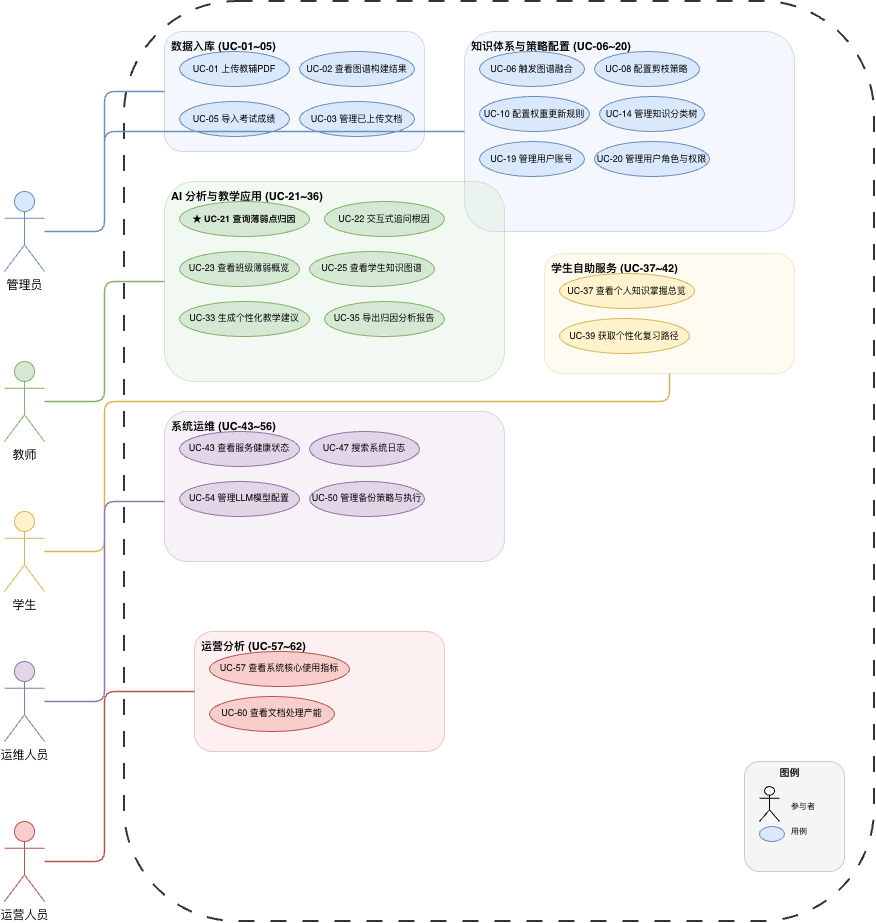

The diagram above was exported from draw.io. Its source (the exported page's mxGraphModel, read from the mxfile embedded in the PNG):
<mxGraphModel dx="1438" dy="939" grid="1" gridSize="10" guides="1" tooltips="1" connect="1" arrows="1" fold="1" page="1" pageScale="1" pageWidth="1400" pageHeight="1000" background="#FFFFFF" math="0" shadow="0">
  <root>
    <mxCell id="0" />
    <mxCell id="1" parent="0" />
    <mxCell id="a1" parent="1" style="shape=umlActor;verticalLabelPosition=bottom;verticalAlign=top;html=1;outlineConnect=0;fillColor=#DAE8FC;strokeColor=#6C8EBF;" value="管理员" vertex="1">
      <mxGeometry height="80" width="40" x="60" y="250" as="geometry" />
    </mxCell>
    <mxCell id="a2" parent="1" style="shape=umlActor;verticalLabelPosition=bottom;verticalAlign=top;html=1;outlineConnect=0;fillColor=#D5E8D4;strokeColor=#82B366;" value="教师" vertex="1">
      <mxGeometry height="80" width="40" x="60" y="420" as="geometry" />
    </mxCell>
    <mxCell id="a3" parent="1" style="shape=umlActor;verticalLabelPosition=bottom;verticalAlign=top;html=1;outlineConnect=0;fillColor=#FFF2CC;strokeColor=#D6B656;" value="学生" vertex="1">
      <mxGeometry height="80" width="40" x="60" y="570" as="geometry" />
    </mxCell>
    <mxCell id="a4" parent="1" style="shape=umlActor;verticalLabelPosition=bottom;verticalAlign=top;html=1;outlineConnect=0;fillColor=#E1D5E7;strokeColor=#9673A6;" value="运维人员" vertex="1">
      <mxGeometry height="80" width="40" x="60" y="720" as="geometry" />
    </mxCell>
    <mxCell id="a5" parent="1" style="shape=umlActor;verticalLabelPosition=bottom;verticalAlign=top;html=1;outlineConnect=0;fillColor=#F8CECC;strokeColor=#B85450;" value="运营人员" vertex="1">
      <mxGeometry height="80" width="40" x="60" y="880" as="geometry" />
    </mxCell>
    <mxCell id="sys_boundary" parent="1" style="rounded=1;whiteSpace=wrap;html=1;dashed=1;dashPattern=8 8;fillColor=none;strokeColor=#333333;strokeWidth=2;fontSize=14;fontStyle=1;verticalAlign=top;align=left;spacingLeft=10;spacingTop=5;" value="" vertex="1">
      <mxGeometry height="920" width="750" x="180" y="60" as="geometry" />
    </mxCell>
    <mxCell id="g1" parent="1" style="rounded=1;whiteSpace=wrap;html=1;fillColor=#DAE8FC;strokeColor=#6C8EBF;strokeWidth=1;fontSize=11;fontStyle=1;verticalAlign=top;align=left;spacingLeft=5;spacingTop=2;opacity=30;" value="数据入库 (UC-01~05)" vertex="1">
      <mxGeometry height="120" width="260" x="220" y="90" as="geometry" />
    </mxCell>
    <mxCell id="uc01" parent="1" style="ellipse;whiteSpace=wrap;html=1;fillColor=#DAE8FC;strokeColor=#6C8EBF;fontSize=9;" value="UC-01 上传教辅PDF" vertex="1">
      <mxGeometry height="35" width="110" x="235" y="110" as="geometry" />
    </mxCell>
    <mxCell id="uc02" parent="1" style="ellipse;whiteSpace=wrap;html=1;fillColor=#DAE8FC;strokeColor=#6C8EBF;fontSize=9;" value="UC-02 查看图谱构建结果" vertex="1">
      <mxGeometry height="35" width="115" x="355" y="110" as="geometry" />
    </mxCell>
    <mxCell id="uc05" parent="1" style="ellipse;whiteSpace=wrap;html=1;fillColor=#DAE8FC;strokeColor=#6C8EBF;fontSize=9;" value="UC-05 导入考试成绩" vertex="1">
      <mxGeometry height="35" width="110" x="235" y="160" as="geometry" />
    </mxCell>
    <mxCell id="uc03" parent="1" style="ellipse;whiteSpace=wrap;html=1;fillColor=#DAE8FC;strokeColor=#6C8EBF;fontSize=9;" value="UC-03 管理已上传文档" vertex="1">
      <mxGeometry height="35" width="115" x="355" y="160" as="geometry" />
    </mxCell>
    <mxCell id="g2" parent="1" style="rounded=1;whiteSpace=wrap;html=1;fillColor=#DAE8FC;strokeColor=#6C8EBF;strokeWidth=1;fontSize=11;fontStyle=1;verticalAlign=top;align=left;spacingLeft=5;spacingTop=2;opacity=30;" value="知识体系与策略配置 (UC-06~20)" vertex="1">
      <mxGeometry height="200" width="330" x="520" y="90" as="geometry" />
    </mxCell>
    <mxCell id="uc06" parent="1" style="ellipse;whiteSpace=wrap;html=1;fillColor=#DAE8FC;strokeColor=#6C8EBF;fontSize=9;" value="UC-06 触发图谱融合" vertex="1">
      <mxGeometry height="35" width="105" x="535" y="110" as="geometry" />
    </mxCell>
    <mxCell id="uc08" parent="1" style="ellipse;whiteSpace=wrap;html=1;fillColor=#DAE8FC;strokeColor=#6C8EBF;fontSize=9;" value="UC-08 配置剪枝策略" vertex="1">
      <mxGeometry height="35" width="105" x="650" y="110" as="geometry" />
    </mxCell>
    <mxCell id="uc10" parent="1" style="ellipse;whiteSpace=wrap;html=1;fillColor=#DAE8FC;strokeColor=#6C8EBF;fontSize=9;" value="UC-10 配置权重更新规则" vertex="1">
      <mxGeometry height="35" width="110" x="535" y="155" as="geometry" />
    </mxCell>
    <mxCell id="uc14" parent="1" style="ellipse;whiteSpace=wrap;html=1;fillColor=#DAE8FC;strokeColor=#6C8EBF;fontSize=9;" value="UC-14 管理知识分类树" vertex="1">
      <mxGeometry height="35" width="105" x="655" y="155" as="geometry" />
    </mxCell>
    <mxCell id="uc19" parent="1" style="ellipse;whiteSpace=wrap;html=1;fillColor=#DAE8FC;strokeColor=#6C8EBF;fontSize=9;" value="UC-19 管理用户账号" vertex="1">
      <mxGeometry height="35" width="105" x="535" y="200" as="geometry" />
    </mxCell>
    <mxCell id="uc20" parent="1" style="ellipse;whiteSpace=wrap;html=1;fillColor=#DAE8FC;strokeColor=#6C8EBF;fontSize=9;" value="UC-20 管理用户角色与权限" vertex="1">
      <mxGeometry height="35" width="115" x="650" y="200" as="geometry" />
    </mxCell>
    <mxCell id="g3" parent="1" style="rounded=1;whiteSpace=wrap;html=1;fillColor=#D5E8D4;strokeColor=#82B366;strokeWidth=1;fontSize=11;fontStyle=1;verticalAlign=top;align=left;spacingLeft=5;spacingTop=2;opacity=30;" value="AI 分析与教学应用 (UC-21~36)" vertex="1">
      <mxGeometry height="200" width="340" x="220" y="240" as="geometry" />
    </mxCell>
    <mxCell id="uc21" parent="1" style="ellipse;whiteSpace=wrap;html=1;fillColor=#D5E8D4;strokeColor=#82B366;fontSize=9;fontStyle=1;" value="★ UC-21 查询薄弱点归因" vertex="1">
      <mxGeometry height="35" width="130" x="235" y="260" as="geometry" />
    </mxCell>
    <mxCell id="uc22" parent="1" style="ellipse;whiteSpace=wrap;html=1;fillColor=#D5E8D4;strokeColor=#82B366;fontSize=9;" value="UC-22 交互式追问根因" vertex="1">
      <mxGeometry height="35" width="120" x="380" y="260" as="geometry" />
    </mxCell>
    <mxCell id="uc23" parent="1" style="ellipse;whiteSpace=wrap;html=1;fillColor=#D5E8D4;strokeColor=#82B366;fontSize=9;" value="UC-23 查看班级薄弱概览" vertex="1">
      <mxGeometry height="35" width="120" x="235" y="310" as="geometry" />
    </mxCell>
    <mxCell id="uc25" parent="1" style="ellipse;whiteSpace=wrap;html=1;fillColor=#D5E8D4;strokeColor=#82B366;fontSize=9;" value="UC-25 查看学生知识图谱" vertex="1">
      <mxGeometry height="35" width="125" x="365" y="310" as="geometry" />
    </mxCell>
    <mxCell id="uc33" parent="1" style="ellipse;whiteSpace=wrap;html=1;fillColor=#D5E8D4;strokeColor=#82B366;fontSize=9;" value="UC-33 生成个性化教学建议" vertex="1">
      <mxGeometry height="35" width="130" x="235" y="360" as="geometry" />
    </mxCell>
    <mxCell id="uc35" parent="1" style="ellipse;whiteSpace=wrap;html=1;fillColor=#D5E8D4;strokeColor=#82B366;fontSize=9;" value="UC-35 导出归因分析报告" vertex="1">
      <mxGeometry height="35" width="120" x="380" y="360" as="geometry" />
    </mxCell>
    <mxCell id="g4" parent="1" style="rounded=1;whiteSpace=wrap;html=1;fillColor=#FFF2CC;strokeColor=#D6B656;strokeWidth=1;fontSize=11;fontStyle=1;verticalAlign=top;align=left;spacingLeft=5;spacingTop=2;opacity=30;" value="学生自助服务 (UC-37~42)" vertex="1">
      <mxGeometry height="120" width="250" x="600" y="312" as="geometry" />
    </mxCell>
    <mxCell id="uc37" parent="1" style="ellipse;whiteSpace=wrap;html=1;fillColor=#FFF2CC;strokeColor=#D6B656;fontSize=9;" value="UC-37 查看个人知识掌握总览" vertex="1">
      <mxGeometry height="35" width="135" x="615" y="332" as="geometry" />
    </mxCell>
    <mxCell id="uc39" parent="1" style="ellipse;whiteSpace=wrap;html=1;fillColor=#FFF2CC;strokeColor=#D6B656;fontSize=9;" value="UC-39 获取个性化复习路径" vertex="1">
      <mxGeometry height="35" width="130" x="615" y="377" as="geometry" />
    </mxCell>
    <mxCell id="g5" parent="1" style="rounded=1;whiteSpace=wrap;html=1;fillColor=#E1D5E7;strokeColor=#9673A6;strokeWidth=1;fontSize=11;fontStyle=1;verticalAlign=top;align=left;spacingLeft=5;spacingTop=2;opacity=30;" value="系统运维 (UC-43~56)" vertex="1">
      <mxGeometry height="150" width="340" x="220" y="470" as="geometry" />
    </mxCell>
    <mxCell id="uc43" parent="1" style="ellipse;whiteSpace=wrap;html=1;fillColor=#E1D5E7;strokeColor=#9673A6;fontSize=9;" value="UC-43 查看服务健康状态" vertex="1">
      <mxGeometry height="35" width="120" x="235" y="490" as="geometry" />
    </mxCell>
    <mxCell id="uc47" parent="1" style="ellipse;whiteSpace=wrap;html=1;fillColor=#E1D5E7;strokeColor=#9673A6;fontSize=9;" value="UC-47 搜索系统日志" vertex="1">
      <mxGeometry height="35" width="110" x="365" y="490" as="geometry" />
    </mxCell>
    <mxCell id="uc54" parent="1" style="ellipse;whiteSpace=wrap;html=1;fillColor=#E1D5E7;strokeColor=#9673A6;fontSize=9;" value="UC-54 管理LLM模型配置" vertex="1">
      <mxGeometry height="35" width="120" x="235" y="540" as="geometry" />
    </mxCell>
    <mxCell id="uc50" parent="1" style="ellipse;whiteSpace=wrap;html=1;fillColor=#E1D5E7;strokeColor=#9673A6;fontSize=9;" value="UC-50 管理备份策略与执行" vertex="1">
      <mxGeometry height="35" width="115" x="365" y="540" as="geometry" />
    </mxCell>
    <mxCell id="g6" parent="1" style="rounded=1;whiteSpace=wrap;html=1;fillColor=#F8CECC;strokeColor=#B85450;strokeWidth=1;fontSize=11;fontStyle=1;verticalAlign=top;align=left;spacingLeft=5;spacingTop=2;opacity=30;" value="运营分析 (UC-57~62)" vertex="1">
      <mxGeometry height="120" width="250" x="250" y="690" as="geometry" />
    </mxCell>
    <mxCell id="uc57" parent="1" style="ellipse;whiteSpace=wrap;html=1;fillColor=#F8CECC;strokeColor=#B85450;fontSize=9;" value="UC-57 查看系统核心使用指标" vertex="1">
      <mxGeometry height="35" width="140" x="265" y="710" as="geometry" />
    </mxCell>
    <mxCell id="uc60" parent="1" style="ellipse;whiteSpace=wrap;html=1;fillColor=#F8CECC;strokeColor=#B85450;fontSize=9;" value="UC-60 查看文档处理产能" vertex="1">
      <mxGeometry height="35" width="125" x="265" y="755" as="geometry" />
    </mxCell>
    <mxCell id="assoc_a1_g1" edge="1" parent="1" style="endArrow=none;html=1;strokeColor=#6C8EBF;strokeWidth=1.5;" value="">
      <mxGeometry relative="1" as="geometry">
        <Array as="points">
          <mxPoint x="160" y="290" />
          <mxPoint x="160" y="150" />
        </Array>
        <mxPoint x="100" y="290" as="sourcePoint" />
        <mxPoint x="220" y="150" as="targetPoint" />
      </mxGeometry>
    </mxCell>
    <mxCell id="assoc_a1_g2" edge="1" parent="1" style="endArrow=none;html=1;strokeColor=#6C8EBF;strokeWidth=1.5;" value="">
      <mxGeometry relative="1" as="geometry">
        <Array as="points">
          <mxPoint x="160" y="290" />
          <mxPoint x="160" y="190" />
        </Array>
        <mxPoint x="100" y="290" as="sourcePoint" />
        <mxPoint x="520" y="190" as="targetPoint" />
      </mxGeometry>
    </mxCell>
    <mxCell id="assoc_a2_g3" edge="1" parent="1" style="endArrow=none;html=1;strokeColor=#82B366;strokeWidth=1.5;" value="">
      <mxGeometry relative="1" as="geometry">
        <Array as="points">
          <mxPoint x="160" y="460" />
          <mxPoint x="160" y="340" />
        </Array>
        <mxPoint x="100" y="460" as="sourcePoint" />
        <mxPoint x="220" y="340" as="targetPoint" />
      </mxGeometry>
    </mxCell>
    <mxCell id="assoc_a3_g4" edge="1" parent="1" style="endArrow=none;html=1;strokeColor=#D6B656;strokeWidth=1.5;entryX=0.5;entryY=1;entryDx=0;entryDy=0;" target="g4" value="">
      <mxGeometry relative="1" as="geometry">
        <Array as="points">
          <mxPoint x="160" y="610" />
          <mxPoint x="160" y="460" />
          <mxPoint x="725" y="460" />
        </Array>
        <mxPoint x="100" y="610" as="sourcePoint" />
        <mxPoint x="600" y="300" as="targetPoint" />
      </mxGeometry>
    </mxCell>
    <mxCell id="assoc_a4_g5" edge="1" parent="1" style="endArrow=none;html=1;strokeColor=#9673A6;strokeWidth=1.5;" value="">
      <mxGeometry relative="1" as="geometry">
        <Array as="points">
          <mxPoint x="160" y="760" />
          <mxPoint x="160" y="560" />
        </Array>
        <mxPoint x="100" y="760" as="sourcePoint" />
        <mxPoint x="220" y="560" as="targetPoint" />
      </mxGeometry>
    </mxCell>
    <mxCell id="assoc_a5_g6" edge="1" parent="1" style="endArrow=none;html=1;strokeColor=#B85450;strokeWidth=1.5;entryX=0;entryY=0.5;entryDx=0;entryDy=0;" target="g6" value="">
      <mxGeometry relative="1" as="geometry">
        <Array as="points">
          <mxPoint x="160" y="920" />
          <mxPoint x="160" y="750" />
        </Array>
        <mxPoint x="100" y="920" as="sourcePoint" />
        <mxPoint x="600" y="530" as="targetPoint" />
      </mxGeometry>
    </mxCell>
    <mxCell id="legend_box" parent="1" style="rounded=1;whiteSpace=wrap;html=1;fillColor=#F5F5F5;strokeColor=#CCCCCC;fontSize=10;" value="" vertex="1">
      <mxGeometry height="110" width="100" x="800" y="820" as="geometry" />
    </mxCell>
    <mxCell id="legend_title" parent="1" style="text;html=1;align=center;verticalAlign=middle;fontSize=10;fontStyle=1;" value="图例" vertex="1">
      <mxGeometry height="20" width="60" x="815" y="820" as="geometry" />
    </mxCell>
    <mxCell id="legend_actor" parent="1" style="shape=umlActor;verticalLabelPosition=bottom;verticalAlign=top;html=1;outlineConnect=0;fontSize=7;" value="Actor" vertex="1">
      <mxGeometry height="35" width="20" x="815" y="845" as="geometry" />
    </mxCell>
    <mxCell id="legend_actor_label" parent="1" style="text;html=1;align=left;verticalAlign=middle;fontSize=8;" value="参与者" vertex="1">
      <mxGeometry height="20" width="50" x="845" y="855" as="geometry" />
    </mxCell>
    <mxCell id="legend_usecase" parent="1" style="ellipse;whiteSpace=wrap;html=1;fillColor=#DAE8FC;strokeColor=#6C8EBF;" value="" vertex="1">
      <mxGeometry height="15" width="25" x="815" y="885" as="geometry" />
    </mxCell>
    <mxCell id="legend_usecase_label" parent="1" style="text;html=1;align=left;verticalAlign=middle;fontSize=8;" value="用例" vertex="1">
      <mxGeometry height="20" width="50" x="845" y="880" as="geometry" />
    </mxCell>
  </root>
</mxGraphModel>